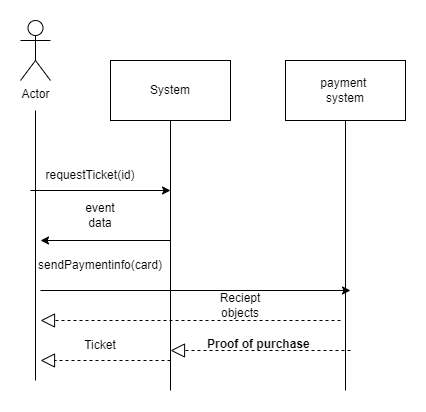

The diagram above was exported from draw.io. Its source (the exported page's mxGraphModel, read from the mxfile embedded in the PNG):
<mxGraphModel dx="1422" dy="737" grid="1" gridSize="10" guides="1" tooltips="1" connect="1" arrows="1" fold="1" page="1" pageScale="1" pageWidth="850" pageHeight="1100" math="0" shadow="0">
  <root>
    <mxCell id="0" />
    <mxCell id="1" parent="0" />
    <mxCell id="LqfAFJK9DcYgVBKcUCgq-1" value="Actor" style="shape=umlActor;verticalLabelPosition=bottom;verticalAlign=top;html=1;outlineConnect=0;" parent="1" vertex="1">
      <mxGeometry x="40" y="10" width="30" height="60" as="geometry" />
    </mxCell>
    <mxCell id="LqfAFJK9DcYgVBKcUCgq-2" value="" style="endArrow=none;html=1;rounded=0;" parent="1" edge="1">
      <mxGeometry width="50" height="50" relative="1" as="geometry">
        <mxPoint x="55" y="370" as="sourcePoint" />
        <mxPoint x="55" y="100" as="targetPoint" />
      </mxGeometry>
    </mxCell>
    <mxCell id="LqfAFJK9DcYgVBKcUCgq-4" value="" style="endArrow=none;html=1;rounded=0;" parent="1" target="LqfAFJK9DcYgVBKcUCgq-5" edge="1">
      <mxGeometry width="50" height="50" relative="1" as="geometry">
        <mxPoint x="190" y="380" as="sourcePoint" />
        <mxPoint x="310" y="100" as="targetPoint" />
      </mxGeometry>
    </mxCell>
    <mxCell id="LqfAFJK9DcYgVBKcUCgq-5" value="System" style="rounded=0;whiteSpace=wrap;html=1;" parent="1" vertex="1">
      <mxGeometry x="130" y="50" width="120" height="60" as="geometry" />
    </mxCell>
    <mxCell id="LqfAFJK9DcYgVBKcUCgq-9" value="" style="endArrow=none;html=1;rounded=0;" parent="1" target="LqfAFJK9DcYgVBKcUCgq-10" edge="1">
      <mxGeometry width="50" height="50" relative="1" as="geometry">
        <mxPoint x="365" y="380" as="sourcePoint" />
        <mxPoint x="600" y="100" as="targetPoint" />
      </mxGeometry>
    </mxCell>
    <mxCell id="LqfAFJK9DcYgVBKcUCgq-10" value="payment&amp;nbsp;&lt;br&gt;system" style="rounded=0;whiteSpace=wrap;html=1;" parent="1" vertex="1">
      <mxGeometry x="305" y="50" width="120" height="60" as="geometry" />
    </mxCell>
    <mxCell id="LqfAFJK9DcYgVBKcUCgq-13" value="" style="endArrow=classic;html=1;rounded=0;" parent="1" edge="1">
      <mxGeometry width="50" height="50" relative="1" as="geometry">
        <mxPoint x="50" y="180" as="sourcePoint" />
        <mxPoint x="190" y="180" as="targetPoint" />
      </mxGeometry>
    </mxCell>
    <mxCell id="LqfAFJK9DcYgVBKcUCgq-17" value="requestTicket(id)" style="text;html=1;strokeColor=none;fillColor=none;align=center;verticalAlign=middle;whiteSpace=wrap;rounded=0;" parent="1" vertex="1">
      <mxGeometry x="80" y="150" width="60" height="30" as="geometry" />
    </mxCell>
    <mxCell id="LqfAFJK9DcYgVBKcUCgq-34" value="event&lt;br&gt;data" style="text;html=1;strokeColor=none;fillColor=none;align=center;verticalAlign=middle;whiteSpace=wrap;rounded=0;" parent="1" vertex="1">
      <mxGeometry x="90" y="190" width="60" height="30" as="geometry" />
    </mxCell>
    <mxCell id="LqfAFJK9DcYgVBKcUCgq-35" value="" style="endArrow=classic;html=1;rounded=0;" parent="1" edge="1">
      <mxGeometry width="50" height="50" relative="1" as="geometry">
        <mxPoint x="190" y="230" as="sourcePoint" />
        <mxPoint x="60" y="230" as="targetPoint" />
      </mxGeometry>
    </mxCell>
    <mxCell id="LqfAFJK9DcYgVBKcUCgq-36" value="" style="endArrow=classic;html=1;rounded=0;" parent="1" edge="1">
      <mxGeometry width="50" height="50" relative="1" as="geometry">
        <mxPoint x="60" y="280" as="sourcePoint" />
        <mxPoint x="370" y="280" as="targetPoint" />
      </mxGeometry>
    </mxCell>
    <mxCell id="LqfAFJK9DcYgVBKcUCgq-38" value="sendPaymentinfo(card)" style="text;html=1;strokeColor=none;fillColor=none;align=center;verticalAlign=middle;whiteSpace=wrap;rounded=0;" parent="1" vertex="1">
      <mxGeometry x="90" y="240" width="60" height="30" as="geometry" />
    </mxCell>
    <mxCell id="LqfAFJK9DcYgVBKcUCgq-39" value="" style="endArrow=block;dashed=1;endFill=0;endSize=12;html=1;rounded=0;" parent="1" edge="1">
      <mxGeometry width="160" relative="1" as="geometry">
        <mxPoint x="360" y="310" as="sourcePoint" />
        <mxPoint x="60" y="310" as="targetPoint" />
      </mxGeometry>
    </mxCell>
    <mxCell id="LqfAFJK9DcYgVBKcUCgq-40" value="" style="endArrow=block;dashed=1;endFill=0;endSize=12;html=1;rounded=0;" parent="1" edge="1">
      <mxGeometry width="160" relative="1" as="geometry">
        <mxPoint x="190" y="350" as="sourcePoint" />
        <mxPoint x="60" y="350" as="targetPoint" />
      </mxGeometry>
    </mxCell>
    <mxCell id="LqfAFJK9DcYgVBKcUCgq-41" value="Reciept objects" style="text;html=1;strokeColor=none;fillColor=none;align=center;verticalAlign=middle;whiteSpace=wrap;rounded=0;" parent="1" vertex="1">
      <mxGeometry x="230" y="280" width="60" height="30" as="geometry" />
    </mxCell>
    <mxCell id="LqfAFJK9DcYgVBKcUCgq-42" value="Ticket" style="text;html=1;strokeColor=none;fillColor=none;align=center;verticalAlign=middle;whiteSpace=wrap;rounded=0;" parent="1" vertex="1">
      <mxGeometry x="90" y="320" width="60" height="30" as="geometry" />
    </mxCell>
    <mxCell id="LqfAFJK9DcYgVBKcUCgq-44" value="" style="endArrow=block;dashed=1;endFill=0;endSize=12;html=1;rounded=0;" parent="1" edge="1">
      <mxGeometry width="160" relative="1" as="geometry">
        <mxPoint x="370" y="340" as="sourcePoint" />
        <mxPoint x="190" y="340" as="targetPoint" />
      </mxGeometry>
    </mxCell>
    <mxCell id="LqfAFJK9DcYgVBKcUCgq-45" value="Proof of purchase " style="text;align=center;fontStyle=1;verticalAlign=middle;spacingLeft=3;spacingRight=3;strokeColor=none;rotatable=0;points=[[0,0.5],[1,0.5]];portConstraint=eastwest;" parent="1" vertex="1">
      <mxGeometry x="240" y="320" width="80" height="26" as="geometry" />
    </mxCell>
  </root>
</mxGraphModel>